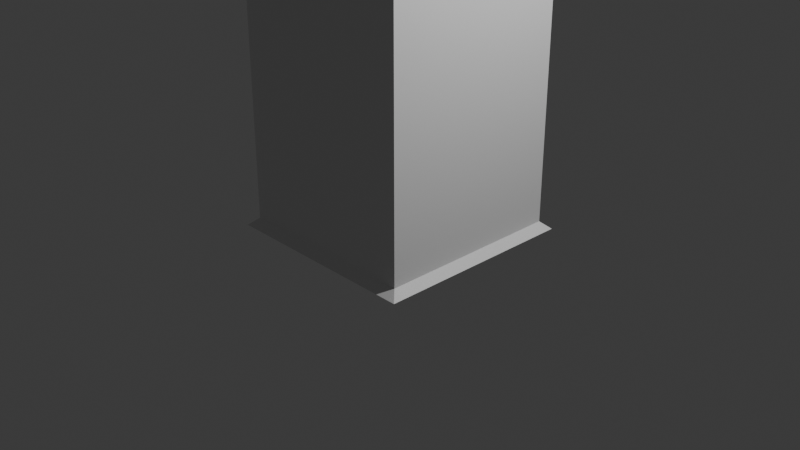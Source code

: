 # Source: stand_for_warp_drive_final_room.blend  (saved by Blender 4.2.66; exported with 4.5.12 LTS)
import bpy
from mathutils import Matrix  # noqa: F401  (used for matrix-valued properties, if any)

bpy.ops.wm.read_factory_settings(use_empty=True)
scene = bpy.context.scene
scene.name = 'Scene'

# ---- collections
col_collection = bpy.data.collections.new('Collection'); scene.collection.children.link(col_collection)

# ---- materials (node trees are filled in below, after node groups)
mat_material = bpy.data.materials.new('Material')
mat_material.alpha_threshold = 0.0
mat_material.use_transparent_shadow = False
mat_material.roughness = 0.5
mat_material.line_color = (0.0, 0.0, 0.0, 1.0)

# ---- material node trees
mat_material.use_nodes = True; mat_material.node_tree.nodes.clear()
_N = mat_material.node_tree.nodes; _L = mat_material.node_tree.links
n0 = _N.new('ShaderNodeOutputMaterial'); n0.name = 'Material Output'; n0.location = (300, 300)
n1 = _N.new('ShaderNodeBsdfPrincipled'); n1.name = 'Principled BSDF'; n1.location = (10, 300)
n1.inputs[3].default_value = 1.45
_L.new(n1.outputs[0], n0.inputs[0])
n0.is_active_output = True

# ---- world
world_world = bpy.data.worlds.new('World'); scene.world = world_world
world_world.use_nodes = True; world_world.node_tree.nodes.clear()
_N = world_world.node_tree.nodes; _L = world_world.node_tree.links
n0 = _N.new('ShaderNodeOutputWorld'); n0.name = 'World Output'; n0.location = (300, 300)
n1 = _N.new('ShaderNodeBackground'); n1.name = 'Background'; n1.location = (10, 300)
n1.inputs[0].default_value = (0.05088, 0.05088, 0.05088, 1.0)
_L.new(n1.outputs[0], n0.inputs[0])
n0.is_active_output = True
world_world.color = (0.05088, 0.05088, 0.05088)
world_world.sun_shadow_jitter_overblur = 0.0

# ---- cameras
cam_camera = bpy.data.cameras.new('Camera')
cam_camera.clip_end = 100.0
cam_camera.ortho_scale = 7.314

# ---- lights
light_light = bpy.data.lights.new('Light', 'POINT')
light_light.energy = 1000.0
light_light.shadow_soft_size = 0.1

# ---- meshes
me_cube = bpy.data.meshes.new('Cube')
me_cube.from_pydata([(1.0, 1.0, 1.0), (1.0, 1.0, -1.0), (0.9355, -0.0381, 0.9612), (1.0, -1.0, -1.0), (-1.0, 1.0, 1.0), (-1.0, 1.0, -1.0), (-0.9355, -0.0381, 0.9612), (-1.0, -1.0, -1.0), (1.0, 1.0, 0.2357), (-0.9355, -0.9485, 0.2745), (0.9355, -0.9485, 0.2745), (-1.0, 1.0, 0.2357), (-1.0, -1.0, 0.2357), (-1.0, 0.01339, 1.0), (1.0, 0.01339, 1.0), (1.0, -1.0, 0.2357), (-0.9355, -0.7687, 0.2494), (-0.9355, 0.1417, 0.936), (0.9355, 0.1417, 0.936), (0.9355, -0.7687, 0.2494), (-1.093, 1.093, -1.027), (-1.093, -1.093, -1.027), (1.093, 1.093, -1.027), (1.093, -1.093, -1.027)], [], [(0, 4, 13, 14), (10, 2, 18, 19), (12, 13, 4, 11), (7, 5, 20, 21), (8, 0, 14, 15), (11, 4, 0, 8), (5, 11, 8, 1), (1, 8, 15, 3), (7, 12, 11, 5), (3, 15, 12, 7), (9, 6, 13, 12), (6, 2, 14, 13), (2, 10, 15, 14), (10, 9, 12, 15), (19, 18, 17, 16), (6, 9, 16, 17), (9, 10, 19, 16), (2, 6, 17, 18), (20, 22, 23, 21), (1, 3, 23, 22), (5, 1, 22, 20), (3, 7, 21, 23)])
_uv = me_cube.uv_layers.new(name='UVMap')
_uv.uv.foreach_set('vector', [0.625, 0.5, 0.875, 0.5, 0.875, 0.75, 0.625, 0.75, 0.5343, 0.7581, 0.6201, 0.7581, 0.6201, 0.7581, 0.5343, 0.7581, 0.5295, 0.0, 0.625, 0.0, 0.625, 0.25, 0.5295, 0.25, 0.375, 0.0, 0.375, 0.25, 0.375, 0.25, 0.375, 0.0, 0.5295, 0.5, 0.625, 0.5, 0.625, 0.75, 0.5295, 0.75, 0.5295, 0.25, 0.625, 0.25, 0.625, 0.5, 0.5295, 0.5, 0.375, 0.25, 0.5295, 0.25, 0.5295, 0.5, 0.375, 0.5, 0.375, 0.5, 0.5295, 0.5, 0.5295, 0.75, 0.375, 0.75, 0.375, 0.0, 0.5295, 0.0, 0.5295, 0.25, 0.375, 0.25, 0.375, 0.75, 0.5295, 0.75, 0.5295, 1.0, 0.375, 1.0, 0.5343, 0.9919, 0.6201, 0.9919, 0.625, 1.0, 0.5295, 1.0, 0.6201, 0.9919, 0.6201, 0.7581, 0.625, 0.75, 0.625, 1.0, 0.6201, 0.7581, 0.5343, 0.7581, 0.5295, 0.75, 0.625, 0.75, 0.5343, 0.7581, 0.5343, 0.9919, 0.5295, 1.0, 0.5295, 0.75, 0.5343, 0.7581, 0.6201, 0.7581, 0.6201, 0.9919, 0.5343, 0.9919, 0.6201, 0.9919, 0.5343, 0.9919, 0.5343, 0.9919, 0.6201, 0.9919, 0.5343, 0.9919, 0.5343, 0.7581, 0.5343, 0.7581, 0.5343, 0.9919, 0.6201, 0.7581, 0.6201, 0.9919, 0.6201, 0.9919, 0.6201, 0.7581, 0.125, 0.5, 0.375, 0.5, 0.375, 0.75, 0.125, 0.75, 0.375, 0.5, 0.375, 0.75, 0.375, 0.75, 0.375, 0.5, 0.375, 0.25, 0.375, 0.5, 0.375, 0.5, 0.375, 0.25, 0.375, 0.75, 0.375, 1.0, 0.375, 1.0, 0.375, 0.75])
me_cube.materials.append(mat_material)
me_cube.use_mirror_vertex_groups = False
me_cube.update()

# ---- objects
ob_cube = bpy.data.objects.new('Cube', me_cube)
ob_light = bpy.data.objects.new('Light', light_light)
ob_camera = bpy.data.objects.new('Camera', cam_camera)

# ---- transforms, parenting, visibility, modifiers, constraints
ob_cube.location = (0.0, 0.0, 3.073)
ob_cube.scale = (1.0, 1.0, 3.081)
ob_cube.lock_rotations_4d = False
ob_cube.empty_display_type = 'ARROWS'
ob_cube.lineart.crease_threshold = 0.0
ob_light.location = (4.076, 1.005, 5.904)
ob_light.rotation_euler = (0.6503, 0.05522, 1.866)
ob_light.lock_rotations_4d = False
ob_light.empty_display_type = 'ARROWS'
ob_light.color = (0.0, 0.0, 0.0, 0.0)
ob_light.lineart.crease_threshold = 0.0
ob_camera.location = (7.359, -6.926, 4.958)
ob_camera.rotation_euler = (1.109, 0.0, 0.8149)
ob_camera.lock_rotations_4d = False
ob_camera.empty_display_type = 'ARROWS'
ob_camera.color = (0.0, 0.0, 0.0, 0.0)
ob_camera.display_type = 'WIRE'
ob_camera.lineart.crease_threshold = 0.0

# ---- collection membership
col_collection.objects.link(ob_cube)
col_collection.objects.link(ob_light)
col_collection.objects.link(ob_camera)

# ---- scene / render settings (as saved in the file)
scene.camera = ob_camera
scene.frame_start = 1; scene.frame_end = 250; scene.frame_set(1)
scene.render.engine = 'BLENDER_EEVEE_NEXT'
bpy.context.view_layer.update()
